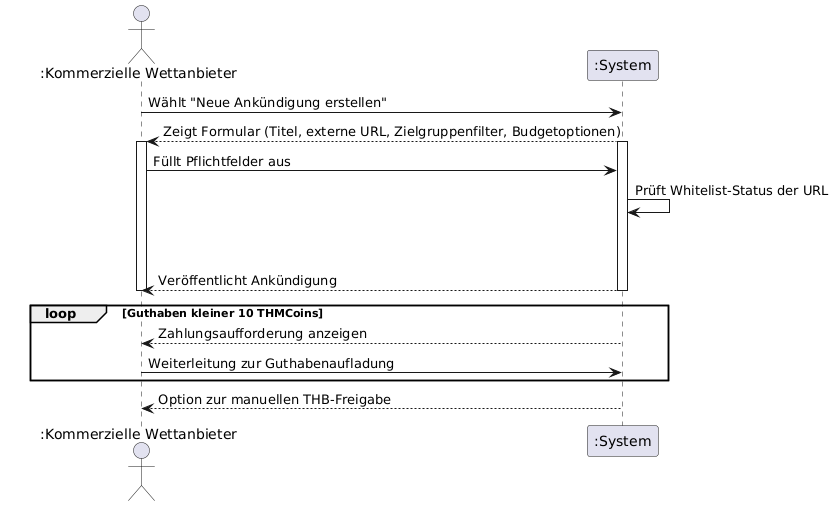

The diagram above was rendered by PlantUML. Its source (embedded in the PNG):
@startuml
actor ":Kommerzielle Wettanbieter" as KWA
participant ":System" as System

KWA -> System: Wählt "Neue Ankündigung erstellen"
System --> KWA: Zeigt Formular (Titel, externe URL, Zielgruppenfilter, Budgetoptionen)
activate System
activate KWA
KWA -> System: Füllt Pflichtfelder aus
System -> System: Prüft Whitelist-Status der URL

loop URL ist auf Whitelist
    alt Guthaben größer oder gleich 10 THMCoins
        System --> KWA: Veröffentlicht Ankündigung
deactivate System
deactivate KWA
loop Guthaben kleiner 10 THMCoins
        System --> KWA: Zahlungsaufforderung anzeigen
        KWA -> System: Weiterleitung zur Guthabenaufladung
    end

        System --> KWA: Option zur manuellen THB-Freigabe
@enduml